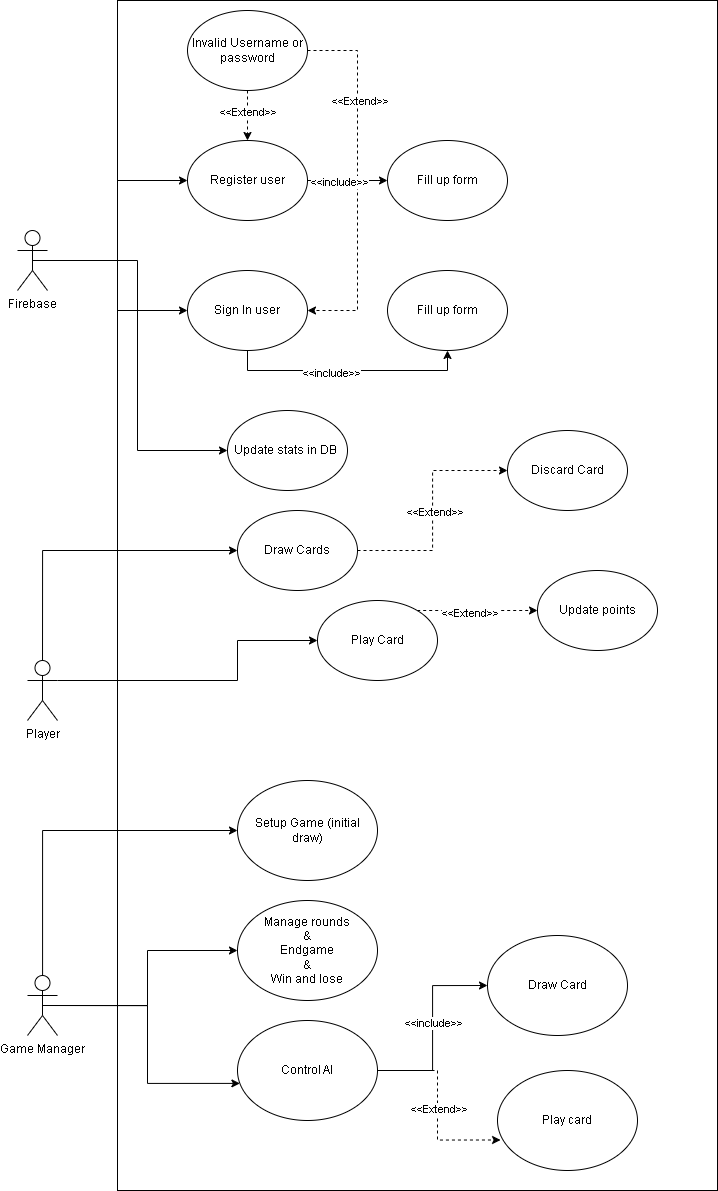

The diagram above was exported from draw.io. Its source (the exported page's mxGraphModel, read from the mxfile embedded in the PNG):
<mxGraphModel dx="2206" dy="1286" grid="1" gridSize="10" guides="1" tooltips="1" connect="1" arrows="1" fold="1" page="1" pageScale="1" pageWidth="827" pageHeight="1169" math="0" shadow="0">
  <root>
    <mxCell id="WIyWlLk6GJQsqaUBKTNV-0" />
    <mxCell id="WIyWlLk6GJQsqaUBKTNV-1" parent="WIyWlLk6GJQsqaUBKTNV-0" />
    <mxCell id="Ga8E8xWWaLLHdl9F5x1m-6" style="edgeStyle=orthogonalEdgeStyle;rounded=0;orthogonalLoop=1;jettySize=auto;html=1;exitX=0.5;exitY=0.5;exitDx=0;exitDy=0;exitPerimeter=0;" edge="1" parent="WIyWlLk6GJQsqaUBKTNV-1" source="Ga8E8xWWaLLHdl9F5x1m-0" target="Ga8E8xWWaLLHdl9F5x1m-8">
      <mxGeometry relative="1" as="geometry">
        <mxPoint x="180" y="690" as="targetPoint" />
        <Array as="points">
          <mxPoint x="105" y="680" />
        </Array>
      </mxGeometry>
    </mxCell>
    <mxCell id="Ga8E8xWWaLLHdl9F5x1m-9" style="edgeStyle=orthogonalEdgeStyle;rounded=0;orthogonalLoop=1;jettySize=auto;html=1;exitX=1;exitY=0.3333333333333333;exitDx=0;exitDy=0;exitPerimeter=0;entryX=0;entryY=0.5;entryDx=0;entryDy=0;" edge="1" parent="WIyWlLk6GJQsqaUBKTNV-1" source="Ga8E8xWWaLLHdl9F5x1m-0" target="Ga8E8xWWaLLHdl9F5x1m-10">
      <mxGeometry relative="1" as="geometry">
        <mxPoint x="160" y="800" as="targetPoint" />
        <Array as="points">
          <mxPoint x="300" y="810" />
        </Array>
      </mxGeometry>
    </mxCell>
    <mxCell id="Ga8E8xWWaLLHdl9F5x1m-0" value="Player" style="shape=umlActor;verticalLabelPosition=bottom;verticalAlign=top;html=1;" vertex="1" parent="WIyWlLk6GJQsqaUBKTNV-1">
      <mxGeometry x="90" y="790" width="30" height="60" as="geometry" />
    </mxCell>
    <mxCell id="Ga8E8xWWaLLHdl9F5x1m-1" value="" style="rounded=0;whiteSpace=wrap;html=1;fillColor=none;" vertex="1" parent="WIyWlLk6GJQsqaUBKTNV-1">
      <mxGeometry x="180" y="130" width="600" height="1190" as="geometry" />
    </mxCell>
    <mxCell id="Ga8E8xWWaLLHdl9F5x1m-13" style="edgeStyle=orthogonalEdgeStyle;rounded=0;orthogonalLoop=1;jettySize=auto;html=1;exitX=0.5;exitY=0.5;exitDx=0;exitDy=0;exitPerimeter=0;" edge="1" parent="WIyWlLk6GJQsqaUBKTNV-1" source="Ga8E8xWWaLLHdl9F5x1m-2" target="Ga8E8xWWaLLHdl9F5x1m-12">
      <mxGeometry relative="1" as="geometry" />
    </mxCell>
    <mxCell id="Ga8E8xWWaLLHdl9F5x1m-14" style="edgeStyle=orthogonalEdgeStyle;rounded=0;orthogonalLoop=1;jettySize=auto;html=1;exitX=0.5;exitY=0.5;exitDx=0;exitDy=0;exitPerimeter=0;entryX=0.017;entryY=0.629;entryDx=0;entryDy=0;entryPerimeter=0;" edge="1" parent="WIyWlLk6GJQsqaUBKTNV-1" source="Ga8E8xWWaLLHdl9F5x1m-2" target="Ga8E8xWWaLLHdl9F5x1m-15">
      <mxGeometry relative="1" as="geometry">
        <mxPoint x="160" y="1180" as="targetPoint" />
      </mxGeometry>
    </mxCell>
    <mxCell id="Ga8E8xWWaLLHdl9F5x1m-36" style="edgeStyle=orthogonalEdgeStyle;rounded=0;orthogonalLoop=1;jettySize=auto;html=1;entryX=0;entryY=0.5;entryDx=0;entryDy=0;" edge="1" parent="WIyWlLk6GJQsqaUBKTNV-1" source="Ga8E8xWWaLLHdl9F5x1m-2" target="Ga8E8xWWaLLHdl9F5x1m-37">
      <mxGeometry relative="1" as="geometry">
        <mxPoint x="105" y="1030" as="targetPoint" />
        <Array as="points">
          <mxPoint x="105" y="960" />
        </Array>
      </mxGeometry>
    </mxCell>
    <mxCell id="Ga8E8xWWaLLHdl9F5x1m-2" value="Game Manager" style="shape=umlActor;verticalLabelPosition=bottom;verticalAlign=top;html=1;" vertex="1" parent="WIyWlLk6GJQsqaUBKTNV-1">
      <mxGeometry x="90" y="1105" width="30" height="60" as="geometry" />
    </mxCell>
    <mxCell id="Ga8E8xWWaLLHdl9F5x1m-45" style="edgeStyle=orthogonalEdgeStyle;rounded=0;orthogonalLoop=1;jettySize=auto;html=1;exitX=1;exitY=0.5;exitDx=0;exitDy=0;dashed=1;" edge="1" parent="WIyWlLk6GJQsqaUBKTNV-1" source="Ga8E8xWWaLLHdl9F5x1m-8" target="Ga8E8xWWaLLHdl9F5x1m-44">
      <mxGeometry relative="1" as="geometry" />
    </mxCell>
    <mxCell id="Ga8E8xWWaLLHdl9F5x1m-49" value="&amp;lt;&amp;lt;Extend&amp;gt;&amp;gt;" style="edgeLabel;html=1;align=center;verticalAlign=middle;resizable=0;points=[];" vertex="1" connectable="0" parent="Ga8E8xWWaLLHdl9F5x1m-45">
      <mxGeometry x="-0.0075" y="-2" relative="1" as="geometry">
        <mxPoint as="offset" />
      </mxGeometry>
    </mxCell>
    <mxCell id="Ga8E8xWWaLLHdl9F5x1m-8" value="Draw Cards" style="ellipse;whiteSpace=wrap;html=1;fillColor=default;" vertex="1" parent="WIyWlLk6GJQsqaUBKTNV-1">
      <mxGeometry x="300" y="640" width="120" height="80" as="geometry" />
    </mxCell>
    <mxCell id="Ga8E8xWWaLLHdl9F5x1m-42" style="edgeStyle=orthogonalEdgeStyle;rounded=0;orthogonalLoop=1;jettySize=auto;html=1;dashed=1;" edge="1" parent="WIyWlLk6GJQsqaUBKTNV-1" source="Ga8E8xWWaLLHdl9F5x1m-10" target="Ga8E8xWWaLLHdl9F5x1m-41">
      <mxGeometry relative="1" as="geometry">
        <Array as="points">
          <mxPoint x="520" y="740" />
          <mxPoint x="520" y="740" />
        </Array>
      </mxGeometry>
    </mxCell>
    <mxCell id="Ga8E8xWWaLLHdl9F5x1m-43" value="&amp;lt;&amp;lt;Extend&amp;gt;&amp;gt;" style="edgeLabel;html=1;align=center;verticalAlign=middle;resizable=0;points=[];" vertex="1" connectable="0" parent="Ga8E8xWWaLLHdl9F5x1m-42">
      <mxGeometry x="-0.1359" y="-2" relative="1" as="geometry">
        <mxPoint as="offset" />
      </mxGeometry>
    </mxCell>
    <mxCell id="Ga8E8xWWaLLHdl9F5x1m-10" value="Play Card" style="ellipse;whiteSpace=wrap;html=1;fillColor=default;" vertex="1" parent="WIyWlLk6GJQsqaUBKTNV-1">
      <mxGeometry x="380" y="730" width="120" height="80" as="geometry" />
    </mxCell>
    <mxCell id="Ga8E8xWWaLLHdl9F5x1m-26" style="edgeStyle=orthogonalEdgeStyle;rounded=0;orthogonalLoop=1;jettySize=auto;html=1;dashed=1;" edge="1" parent="WIyWlLk6GJQsqaUBKTNV-1" source="Ga8E8xWWaLLHdl9F5x1m-11" target="Ga8E8xWWaLLHdl9F5x1m-19">
      <mxGeometry relative="1" as="geometry" />
    </mxCell>
    <mxCell id="Ga8E8xWWaLLHdl9F5x1m-27" value="&amp;lt;&amp;lt;Extend&amp;gt;&amp;gt;" style="edgeLabel;html=1;align=center;verticalAlign=middle;resizable=0;points=[];" vertex="1" connectable="0" parent="Ga8E8xWWaLLHdl9F5x1m-26">
      <mxGeometry x="-0.12" relative="1" as="geometry">
        <mxPoint as="offset" />
      </mxGeometry>
    </mxCell>
    <mxCell id="Ga8E8xWWaLLHdl9F5x1m-28" style="edgeStyle=orthogonalEdgeStyle;rounded=0;orthogonalLoop=1;jettySize=auto;html=1;dashed=1;" edge="1" parent="WIyWlLk6GJQsqaUBKTNV-1" source="Ga8E8xWWaLLHdl9F5x1m-11" target="Ga8E8xWWaLLHdl9F5x1m-22">
      <mxGeometry relative="1" as="geometry">
        <Array as="points">
          <mxPoint x="420" y="179.9999999999999" />
          <mxPoint x="420" y="439.9999999999999" />
        </Array>
      </mxGeometry>
    </mxCell>
    <mxCell id="Ga8E8xWWaLLHdl9F5x1m-29" value="&amp;lt;&amp;lt;Extend&amp;gt;&amp;gt;" style="edgeLabel;html=1;align=center;verticalAlign=middle;resizable=0;points=[];" vertex="1" connectable="0" parent="Ga8E8xWWaLLHdl9F5x1m-28">
      <mxGeometry x="-0.1038" y="2" relative="1" as="geometry">
        <mxPoint y="-61" as="offset" />
      </mxGeometry>
    </mxCell>
    <mxCell id="Ga8E8xWWaLLHdl9F5x1m-11" value="Invalid Username or password" style="ellipse;whiteSpace=wrap;html=1;" vertex="1" parent="WIyWlLk6GJQsqaUBKTNV-1">
      <mxGeometry x="250" y="140" width="120" height="80" as="geometry" />
    </mxCell>
    <mxCell id="Ga8E8xWWaLLHdl9F5x1m-12" value="Manage rounds&lt;div&gt;&amp;amp;&lt;/div&gt;&lt;div&gt;Endgame&lt;/div&gt;&lt;div&gt;&amp;amp;&lt;/div&gt;&lt;div&gt;Win and lose&lt;/div&gt;" style="ellipse;whiteSpace=wrap;html=1;fillColor=default;" vertex="1" parent="WIyWlLk6GJQsqaUBKTNV-1">
      <mxGeometry x="300" y="1030" width="140" height="100" as="geometry" />
    </mxCell>
    <mxCell id="Ga8E8xWWaLLHdl9F5x1m-52" style="edgeStyle=orthogonalEdgeStyle;rounded=0;orthogonalLoop=1;jettySize=auto;html=1;entryX=0;entryY=0.5;entryDx=0;entryDy=0;" edge="1" parent="WIyWlLk6GJQsqaUBKTNV-1" source="Ga8E8xWWaLLHdl9F5x1m-15" target="Ga8E8xWWaLLHdl9F5x1m-51">
      <mxGeometry relative="1" as="geometry" />
    </mxCell>
    <mxCell id="Ga8E8xWWaLLHdl9F5x1m-53" value="&amp;lt;&amp;lt;include&amp;gt;&amp;gt;" style="edgeLabel;html=1;align=center;verticalAlign=middle;resizable=0;points=[];" vertex="1" connectable="0" parent="Ga8E8xWWaLLHdl9F5x1m-52">
      <mxGeometry x="0.0502" relative="1" as="geometry">
        <mxPoint as="offset" />
      </mxGeometry>
    </mxCell>
    <mxCell id="Ga8E8xWWaLLHdl9F5x1m-15" value="Control AI" style="ellipse;whiteSpace=wrap;html=1;fillColor=default;" vertex="1" parent="WIyWlLk6GJQsqaUBKTNV-1">
      <mxGeometry x="300" y="1150" width="140" height="100" as="geometry" />
    </mxCell>
    <mxCell id="Ga8E8xWWaLLHdl9F5x1m-20" style="edgeStyle=orthogonalEdgeStyle;rounded=0;orthogonalLoop=1;jettySize=auto;html=1;exitX=0.5;exitY=0.5;exitDx=0;exitDy=0;exitPerimeter=0;entryX=0;entryY=0.5;entryDx=0;entryDy=0;" edge="1" parent="WIyWlLk6GJQsqaUBKTNV-1" source="Ga8E8xWWaLLHdl9F5x1m-16" target="Ga8E8xWWaLLHdl9F5x1m-19">
      <mxGeometry relative="1" as="geometry" />
    </mxCell>
    <mxCell id="Ga8E8xWWaLLHdl9F5x1m-23" style="edgeStyle=orthogonalEdgeStyle;rounded=0;orthogonalLoop=1;jettySize=auto;html=1;exitX=0.5;exitY=0.5;exitDx=0;exitDy=0;exitPerimeter=0;entryX=0;entryY=0.5;entryDx=0;entryDy=0;" edge="1" parent="WIyWlLk6GJQsqaUBKTNV-1" source="Ga8E8xWWaLLHdl9F5x1m-16" target="Ga8E8xWWaLLHdl9F5x1m-22">
      <mxGeometry relative="1" as="geometry" />
    </mxCell>
    <mxCell id="Ga8E8xWWaLLHdl9F5x1m-25" style="edgeStyle=orthogonalEdgeStyle;rounded=0;orthogonalLoop=1;jettySize=auto;html=1;exitX=0.5;exitY=0.5;exitDx=0;exitDy=0;exitPerimeter=0;entryX=0;entryY=0.5;entryDx=0;entryDy=0;" edge="1" parent="WIyWlLk6GJQsqaUBKTNV-1" source="Ga8E8xWWaLLHdl9F5x1m-16" target="Ga8E8xWWaLLHdl9F5x1m-24">
      <mxGeometry relative="1" as="geometry" />
    </mxCell>
    <mxCell id="Ga8E8xWWaLLHdl9F5x1m-16" value="Firebase" style="shape=umlActor;verticalLabelPosition=bottom;verticalAlign=top;html=1;outlineConnect=0;" vertex="1" parent="WIyWlLk6GJQsqaUBKTNV-1">
      <mxGeometry x="80" y="360" width="30" height="60" as="geometry" />
    </mxCell>
    <mxCell id="Ga8E8xWWaLLHdl9F5x1m-31" style="edgeStyle=orthogonalEdgeStyle;rounded=0;orthogonalLoop=1;jettySize=auto;html=1;" edge="1" parent="WIyWlLk6GJQsqaUBKTNV-1" source="Ga8E8xWWaLLHdl9F5x1m-19" target="Ga8E8xWWaLLHdl9F5x1m-30">
      <mxGeometry relative="1" as="geometry" />
    </mxCell>
    <mxCell id="Ga8E8xWWaLLHdl9F5x1m-34" value="&amp;lt;&amp;lt;include&amp;gt;&amp;gt;" style="edgeLabel;html=1;align=center;verticalAlign=middle;resizable=0;points=[];" vertex="1" connectable="0" parent="Ga8E8xWWaLLHdl9F5x1m-31">
      <mxGeometry x="-0.2336" y="-1" relative="1" as="geometry">
        <mxPoint as="offset" />
      </mxGeometry>
    </mxCell>
    <mxCell id="Ga8E8xWWaLLHdl9F5x1m-19" value="Register user" style="ellipse;whiteSpace=wrap;html=1;fillColor=default;" vertex="1" parent="WIyWlLk6GJQsqaUBKTNV-1">
      <mxGeometry x="250" y="270" width="120" height="80" as="geometry" />
    </mxCell>
    <mxCell id="Ga8E8xWWaLLHdl9F5x1m-33" style="edgeStyle=orthogonalEdgeStyle;rounded=0;orthogonalLoop=1;jettySize=auto;html=1;" edge="1" parent="WIyWlLk6GJQsqaUBKTNV-1" source="Ga8E8xWWaLLHdl9F5x1m-22" target="Ga8E8xWWaLLHdl9F5x1m-32">
      <mxGeometry relative="1" as="geometry">
        <Array as="points">
          <mxPoint x="310" y="500" />
          <mxPoint x="510" y="500" />
        </Array>
      </mxGeometry>
    </mxCell>
    <mxCell id="Ga8E8xWWaLLHdl9F5x1m-35" value="&amp;lt;&amp;lt;include&amp;gt;&amp;gt;" style="edgeLabel;html=1;align=center;verticalAlign=middle;resizable=0;points=[];" vertex="1" connectable="0" parent="Ga8E8xWWaLLHdl9F5x1m-33">
      <mxGeometry x="-0.1412" y="-2" relative="1" as="geometry">
        <mxPoint as="offset" />
      </mxGeometry>
    </mxCell>
    <mxCell id="Ga8E8xWWaLLHdl9F5x1m-22" value="Sign In user" style="ellipse;whiteSpace=wrap;html=1;fillColor=default;" vertex="1" parent="WIyWlLk6GJQsqaUBKTNV-1">
      <mxGeometry x="250" y="400" width="120" height="80" as="geometry" />
    </mxCell>
    <mxCell id="Ga8E8xWWaLLHdl9F5x1m-24" value="Update stats in DB&amp;nbsp;" style="ellipse;whiteSpace=wrap;html=1;fillColor=default;" vertex="1" parent="WIyWlLk6GJQsqaUBKTNV-1">
      <mxGeometry x="290" y="540" width="120" height="80" as="geometry" />
    </mxCell>
    <mxCell id="Ga8E8xWWaLLHdl9F5x1m-30" value="Fill up form" style="ellipse;whiteSpace=wrap;html=1;fillColor=default;" vertex="1" parent="WIyWlLk6GJQsqaUBKTNV-1">
      <mxGeometry x="450" y="270" width="120" height="80" as="geometry" />
    </mxCell>
    <mxCell id="Ga8E8xWWaLLHdl9F5x1m-32" value="Fill up form" style="ellipse;whiteSpace=wrap;html=1;fillColor=default;" vertex="1" parent="WIyWlLk6GJQsqaUBKTNV-1">
      <mxGeometry x="450" y="400" width="120" height="80" as="geometry" />
    </mxCell>
    <mxCell id="Ga8E8xWWaLLHdl9F5x1m-37" value="Setup Game (initial draw)" style="ellipse;whiteSpace=wrap;html=1;fillColor=default;" vertex="1" parent="WIyWlLk6GJQsqaUBKTNV-1">
      <mxGeometry x="300" y="910" width="140" height="100" as="geometry" />
    </mxCell>
    <mxCell id="Ga8E8xWWaLLHdl9F5x1m-41" value="Update points" style="ellipse;whiteSpace=wrap;html=1;fillColor=default;" vertex="1" parent="WIyWlLk6GJQsqaUBKTNV-1">
      <mxGeometry x="600" y="700" width="120" height="80" as="geometry" />
    </mxCell>
    <mxCell id="Ga8E8xWWaLLHdl9F5x1m-44" value="Discard Card" style="ellipse;whiteSpace=wrap;html=1;fillColor=default;" vertex="1" parent="WIyWlLk6GJQsqaUBKTNV-1">
      <mxGeometry x="570" y="560" width="120" height="80" as="geometry" />
    </mxCell>
    <mxCell id="Ga8E8xWWaLLHdl9F5x1m-51" value="Draw Card" style="ellipse;whiteSpace=wrap;html=1;fillColor=default;" vertex="1" parent="WIyWlLk6GJQsqaUBKTNV-1">
      <mxGeometry x="550" y="1065" width="140" height="100" as="geometry" />
    </mxCell>
    <mxCell id="Ga8E8xWWaLLHdl9F5x1m-54" value="Play card" style="ellipse;whiteSpace=wrap;html=1;fillColor=default;" vertex="1" parent="WIyWlLk6GJQsqaUBKTNV-1">
      <mxGeometry x="560" y="1200" width="140" height="100" as="geometry" />
    </mxCell>
    <mxCell id="Ga8E8xWWaLLHdl9F5x1m-55" style="edgeStyle=orthogonalEdgeStyle;rounded=0;orthogonalLoop=1;jettySize=auto;html=1;entryX=0.022;entryY=0.695;entryDx=0;entryDy=0;entryPerimeter=0;dashed=1;" edge="1" parent="WIyWlLk6GJQsqaUBKTNV-1" source="Ga8E8xWWaLLHdl9F5x1m-15" target="Ga8E8xWWaLLHdl9F5x1m-54">
      <mxGeometry relative="1" as="geometry" />
    </mxCell>
    <mxCell id="Ga8E8xWWaLLHdl9F5x1m-56" value="&amp;lt;&amp;lt;Extend&amp;gt;&amp;gt;" style="edgeLabel;html=1;align=center;verticalAlign=middle;resizable=0;points=[];" vertex="1" connectable="0" parent="Ga8E8xWWaLLHdl9F5x1m-55">
      <mxGeometry x="0.0177" y="1" relative="1" as="geometry">
        <mxPoint as="offset" />
      </mxGeometry>
    </mxCell>
  </root>
</mxGraphModel>